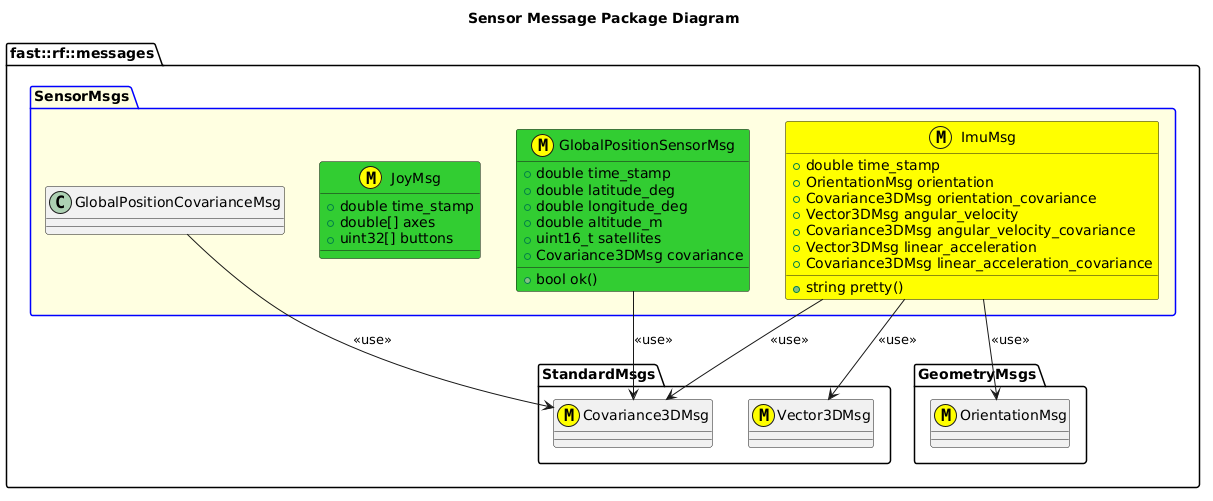

The diagram above was rendered by PlantUML. Its source (embedded in the PNG):
@startuml
title Sensor Message Package Diagram

namespace fast::rf::messages {
  namespace StandardMsgs {
    class Covariance3DMsg <<(M,#FFFF00) >>
    class Vector3DMsg <<(M,#FFFF00)>>
  }
  namespace GeometryMsgs {
    class OrientationMsg <<(M,#FFFF00) >>
  }
  package SensorMsgs #LightYellow;line:blue {
    GlobalPositionCovarianceMsg --> Covariance3DMsg: <<use>>
    struct GlobalPositionSensorMsg <<(M,#FFFF00)>> #LimeGreen {
      +double time_stamp
      +double latitude_deg
      +double longitude_deg
      +double altitude_m
      +uint16_t satellites
      +Covariance3DMsg covariance
      +bool ok()
    }
    GlobalPositionSensorMsg --> Covariance3DMsg: <<use>>

    struct JoyMsg <<(M,#FFFF00)>> #LimeGreen {
      +double time_stamp
      +double[] axes
      +uint32[] buttons
    }

    struct ImuMsg <<(M,#FFFF00)>> #Yellow {
      +double time_stamp
      +OrientationMsg orientation
      +Covariance3DMsg orientation_covariance
      +Vector3DMsg angular_velocity
      +Covariance3DMsg angular_velocity_covariance
      +Vector3DMsg linear_acceleration
      +Covariance3DMsg linear_acceleration_covariance
      +string pretty()
    }
    ImuMsg --> OrientationMsg: <<use>>
    ImuMsg --> Vector3DMsg: <<use>>
    ImuMsg --> Covariance3DMsg: <<use>>
  }
  @enduml